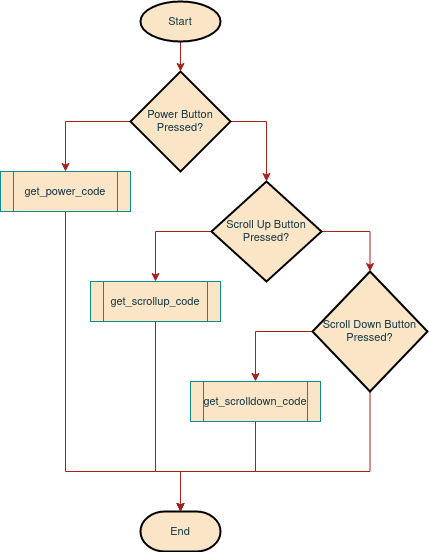

The diagram above was exported from draw.io. Its source (the exported page's mxGraphModel, read from the mxfile embedded in the PNG):
<mxGraphModel dx="1125" dy="637" grid="1" gridSize="10" guides="1" tooltips="1" connect="1" arrows="1" fold="1" page="1" pageScale="1" pageWidth="850" pageHeight="1100" math="0" shadow="0">
  <root>
    <mxCell id="Cy3rXQHhm8G1TeO25dt--0" />
    <mxCell id="Cy3rXQHhm8G1TeO25dt--1" parent="Cy3rXQHhm8G1TeO25dt--0" />
    <mxCell id="Cy3rXQHhm8G1TeO25dt--6" style="edgeStyle=orthogonalEdgeStyle;curved=0;rounded=1;sketch=0;orthogonalLoop=1;jettySize=auto;html=1;exitX=0.5;exitY=1;exitDx=0;exitDy=0;exitPerimeter=0;entryX=0.5;entryY=0;entryDx=0;entryDy=0;entryPerimeter=0;fontSize=11;fontColor=#143642;strokeColor=#A8201A;fillColor=#FAE5C7;" parent="Cy3rXQHhm8G1TeO25dt--1" source="Cy3rXQHhm8G1TeO25dt--2" target="Cy3rXQHhm8G1TeO25dt--3" edge="1">
      <mxGeometry relative="1" as="geometry" />
    </mxCell>
    <mxCell id="Cy3rXQHhm8G1TeO25dt--2" value="Start" style="strokeWidth=2;html=1;shape=mxgraph.flowchart.start_1;whiteSpace=wrap;rounded=0;sketch=0;fontSize=11;fontColor=#143642;fillColor=#FAE5C7;verticalAlign=middle;" parent="Cy3rXQHhm8G1TeO25dt--1" vertex="1">
      <mxGeometry x="370" y="130" width="80" height="40" as="geometry" />
    </mxCell>
    <mxCell id="Cy3rXQHhm8G1TeO25dt--7" style="edgeStyle=orthogonalEdgeStyle;rounded=0;sketch=0;orthogonalLoop=1;jettySize=auto;html=1;exitX=1;exitY=0.5;exitDx=0;exitDy=0;exitPerimeter=0;entryX=0.5;entryY=0;entryDx=0;entryDy=0;entryPerimeter=0;fontSize=11;fontColor=#143642;strokeColor=#A8201A;fillColor=#FAE5C7;" parent="Cy3rXQHhm8G1TeO25dt--1" source="Cy3rXQHhm8G1TeO25dt--3" target="Cy3rXQHhm8G1TeO25dt--4" edge="1">
      <mxGeometry relative="1" as="geometry" />
    </mxCell>
    <mxCell id="Cy3rXQHhm8G1TeO25dt--13" style="edgeStyle=orthogonalEdgeStyle;rounded=0;sketch=0;orthogonalLoop=1;jettySize=auto;html=1;exitX=0;exitY=0.5;exitDx=0;exitDy=0;exitPerimeter=0;fontSize=11;fontColor=#143642;strokeColor=#A8201A;fillColor=#FAE5C7;" parent="Cy3rXQHhm8G1TeO25dt--1" source="Cy3rXQHhm8G1TeO25dt--3" target="Cy3rXQHhm8G1TeO25dt--10" edge="1">
      <mxGeometry relative="1" as="geometry" />
    </mxCell>
    <mxCell id="Cy3rXQHhm8G1TeO25dt--3" value="Power Button Pressed?" style="strokeWidth=2;html=1;shape=mxgraph.flowchart.decision;whiteSpace=wrap;rounded=0;sketch=0;fontSize=11;fontColor=#143642;fillColor=#FAE5C7;verticalAlign=middle;" parent="Cy3rXQHhm8G1TeO25dt--1" vertex="1">
      <mxGeometry x="360" y="200" width="100" height="100" as="geometry" />
    </mxCell>
    <mxCell id="Cy3rXQHhm8G1TeO25dt--8" style="edgeStyle=orthogonalEdgeStyle;rounded=0;sketch=0;orthogonalLoop=1;jettySize=auto;html=1;exitX=1;exitY=0.5;exitDx=0;exitDy=0;exitPerimeter=0;entryX=0.5;entryY=0;entryDx=0;entryDy=0;entryPerimeter=0;fontSize=11;fontColor=#143642;strokeColor=#A8201A;fillColor=#FAE5C7;" parent="Cy3rXQHhm8G1TeO25dt--1" source="Cy3rXQHhm8G1TeO25dt--4" target="Cy3rXQHhm8G1TeO25dt--5" edge="1">
      <mxGeometry relative="1" as="geometry" />
    </mxCell>
    <mxCell id="Cy3rXQHhm8G1TeO25dt--14" style="edgeStyle=orthogonalEdgeStyle;rounded=0;sketch=0;orthogonalLoop=1;jettySize=auto;html=1;exitX=0;exitY=0.5;exitDx=0;exitDy=0;exitPerimeter=0;entryX=0.5;entryY=0;entryDx=0;entryDy=0;fontSize=11;fontColor=#143642;strokeColor=#A8201A;fillColor=#FAE5C7;" parent="Cy3rXQHhm8G1TeO25dt--1" source="Cy3rXQHhm8G1TeO25dt--4" target="Cy3rXQHhm8G1TeO25dt--11" edge="1">
      <mxGeometry relative="1" as="geometry" />
    </mxCell>
    <mxCell id="Cy3rXQHhm8G1TeO25dt--4" value="Scroll Up Button Pressed?" style="strokeWidth=2;html=1;shape=mxgraph.flowchart.decision;whiteSpace=wrap;rounded=0;sketch=0;fontSize=11;fontColor=#143642;fillColor=#FAE5C7;verticalAlign=middle;" parent="Cy3rXQHhm8G1TeO25dt--1" vertex="1">
      <mxGeometry x="441" y="310" width="110" height="100" as="geometry" />
    </mxCell>
    <mxCell id="Cy3rXQHhm8G1TeO25dt--15" style="edgeStyle=orthogonalEdgeStyle;rounded=0;sketch=0;orthogonalLoop=1;jettySize=auto;html=1;exitX=0;exitY=0.5;exitDx=0;exitDy=0;exitPerimeter=0;entryX=0.5;entryY=0;entryDx=0;entryDy=0;fontSize=11;fontColor=#143642;strokeColor=#A8201A;fillColor=#FAE5C7;" parent="Cy3rXQHhm8G1TeO25dt--1" source="Cy3rXQHhm8G1TeO25dt--5" target="Cy3rXQHhm8G1TeO25dt--12" edge="1">
      <mxGeometry relative="1" as="geometry" />
    </mxCell>
    <mxCell id="Cy3rXQHhm8G1TeO25dt--20" style="edgeStyle=orthogonalEdgeStyle;rounded=0;sketch=0;orthogonalLoop=1;jettySize=auto;html=1;exitX=0.5;exitY=1;exitDx=0;exitDy=0;exitPerimeter=0;fontSize=11;fontColor=#143642;strokeColor=#A8201A;fillColor=#FAE5C7;" parent="Cy3rXQHhm8G1TeO25dt--1" source="Cy3rXQHhm8G1TeO25dt--5" target="Cy3rXQHhm8G1TeO25dt--16" edge="1">
      <mxGeometry relative="1" as="geometry">
        <Array as="points">
          <mxPoint x="600" y="600" />
          <mxPoint x="410" y="600" />
        </Array>
      </mxGeometry>
    </mxCell>
    <mxCell id="Cy3rXQHhm8G1TeO25dt--5" value="Scroll Down Button Pressed?" style="strokeWidth=2;html=1;shape=mxgraph.flowchart.decision;whiteSpace=wrap;rounded=0;sketch=0;fontSize=11;fontColor=#143642;fillColor=#FAE5C7;verticalAlign=middle;" parent="Cy3rXQHhm8G1TeO25dt--1" vertex="1">
      <mxGeometry x="542" y="400" width="115" height="120" as="geometry" />
    </mxCell>
    <mxCell id="Cy3rXQHhm8G1TeO25dt--17" style="edgeStyle=orthogonalEdgeStyle;rounded=0;sketch=0;orthogonalLoop=1;jettySize=auto;html=1;exitX=0.5;exitY=1;exitDx=0;exitDy=0;entryX=0.5;entryY=0;entryDx=0;entryDy=0;entryPerimeter=0;fontSize=11;fontColor=#143642;strokeColor=#A8201A;fillColor=#FAE5C7;" parent="Cy3rXQHhm8G1TeO25dt--1" source="Cy3rXQHhm8G1TeO25dt--10" target="Cy3rXQHhm8G1TeO25dt--16" edge="1">
      <mxGeometry relative="1" as="geometry">
        <Array as="points">
          <mxPoint x="295" y="600" />
          <mxPoint x="410" y="600" />
        </Array>
      </mxGeometry>
    </mxCell>
    <mxCell id="Cy3rXQHhm8G1TeO25dt--10" value="get_power_code" style="shape=process;whiteSpace=wrap;html=1;backgroundOutline=1;rounded=0;sketch=0;fontSize=11;fontColor=#143642;strokeColor=#0F8B8D;fillColor=#FAE5C7;verticalAlign=middle;" parent="Cy3rXQHhm8G1TeO25dt--1" vertex="1">
      <mxGeometry x="230" y="300" width="130" height="40" as="geometry" />
    </mxCell>
    <mxCell id="Cy3rXQHhm8G1TeO25dt--18" style="edgeStyle=orthogonalEdgeStyle;rounded=0;sketch=0;orthogonalLoop=1;jettySize=auto;html=1;exitX=0.5;exitY=1;exitDx=0;exitDy=0;fontSize=11;fontColor=#143642;strokeColor=#A8201A;fillColor=#FAE5C7;" parent="Cy3rXQHhm8G1TeO25dt--1" source="Cy3rXQHhm8G1TeO25dt--11" edge="1">
      <mxGeometry relative="1" as="geometry">
        <mxPoint x="410" y="640" as="targetPoint" />
        <Array as="points">
          <mxPoint x="385" y="600" />
          <mxPoint x="410" y="600" />
        </Array>
      </mxGeometry>
    </mxCell>
    <mxCell id="Cy3rXQHhm8G1TeO25dt--11" value="get_scrollup_code" style="shape=process;whiteSpace=wrap;html=1;backgroundOutline=1;rounded=0;sketch=0;fontSize=11;fontColor=#143642;strokeColor=#0F8B8D;fillColor=#FAE5C7;verticalAlign=middle;" parent="Cy3rXQHhm8G1TeO25dt--1" vertex="1">
      <mxGeometry x="320" y="410" width="130" height="40" as="geometry" />
    </mxCell>
    <mxCell id="Cy3rXQHhm8G1TeO25dt--19" style="edgeStyle=orthogonalEdgeStyle;rounded=0;sketch=0;orthogonalLoop=1;jettySize=auto;html=1;exitX=0.5;exitY=1;exitDx=0;exitDy=0;entryX=0.5;entryY=0;entryDx=0;entryDy=0;entryPerimeter=0;fontSize=11;fontColor=#143642;strokeColor=#A8201A;fillColor=#FAE5C7;" parent="Cy3rXQHhm8G1TeO25dt--1" source="Cy3rXQHhm8G1TeO25dt--12" target="Cy3rXQHhm8G1TeO25dt--16" edge="1">
      <mxGeometry relative="1" as="geometry">
        <Array as="points">
          <mxPoint x="485" y="600" />
          <mxPoint x="410" y="600" />
        </Array>
      </mxGeometry>
    </mxCell>
    <mxCell id="Cy3rXQHhm8G1TeO25dt--12" value="get_scrolldown_code" style="shape=process;whiteSpace=wrap;html=1;backgroundOutline=1;rounded=0;sketch=0;fontSize=11;fontColor=#143642;strokeColor=#0F8B8D;fillColor=#FAE5C7;verticalAlign=middle;" parent="Cy3rXQHhm8G1TeO25dt--1" vertex="1">
      <mxGeometry x="420" y="510" width="130" height="40" as="geometry" />
    </mxCell>
    <mxCell id="Cy3rXQHhm8G1TeO25dt--16" value="End" style="strokeWidth=2;html=1;shape=mxgraph.flowchart.terminator;whiteSpace=wrap;rounded=0;sketch=0;fontSize=11;fontColor=#143642;fillColor=#FAE5C7;verticalAlign=middle;" parent="Cy3rXQHhm8G1TeO25dt--1" vertex="1">
      <mxGeometry x="370" y="640" width="80" height="40" as="geometry" />
    </mxCell>
  </root>
</mxGraphModel>